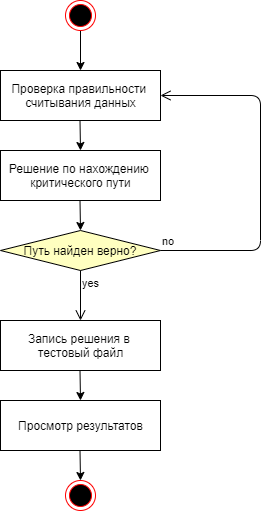

The diagram above was exported from draw.io. Its source (the exported page's mxGraphModel, read from the mxfile embedded in the PNG):
<mxGraphModel dx="1038" dy="547" grid="1" gridSize="10" guides="1" tooltips="1" connect="1" arrows="1" fold="1" page="1" pageScale="1" pageWidth="827" pageHeight="1169" math="0" shadow="0">
  <root>
    <mxCell id="flA7lopKaXGIqhl8ngs9-0" />
    <mxCell id="flA7lopKaXGIqhl8ngs9-1" parent="flA7lopKaXGIqhl8ngs9-0" />
    <mxCell id="Ela7L9JD9uOtTemZPHEr-0" value="" style="edgeStyle=orthogonalEdgeStyle;rounded=0;orthogonalLoop=1;jettySize=auto;html=1;" parent="flA7lopKaXGIqhl8ngs9-1" source="flA7lopKaXGIqhl8ngs9-3" target="flA7lopKaXGIqhl8ngs9-4" edge="1">
      <mxGeometry relative="1" as="geometry" />
    </mxCell>
    <mxCell id="flA7lopKaXGIqhl8ngs9-3" value="" style="ellipse;html=1;shape=endState;fillColor=#000000;strokeColor=#ff0000;" parent="flA7lopKaXGIqhl8ngs9-1" vertex="1">
      <mxGeometry x="265" y="50" width="30" height="30" as="geometry" />
    </mxCell>
    <mxCell id="flA7lopKaXGIqhl8ngs9-4" value="Проверка правильности &lt;br&gt;считывания данных" style="html=1;" parent="flA7lopKaXGIqhl8ngs9-1" vertex="1">
      <mxGeometry x="200" y="120" width="160" height="50" as="geometry" />
    </mxCell>
    <mxCell id="flA7lopKaXGIqhl8ngs9-5" value="Решение по нахождению &lt;br&gt;критического пути" style="html=1;" parent="flA7lopKaXGIqhl8ngs9-1" vertex="1">
      <mxGeometry x="200" y="200" width="160" height="50" as="geometry" />
    </mxCell>
    <mxCell id="flA7lopKaXGIqhl8ngs9-6" value="Путь найден верно?" style="rhombus;whiteSpace=wrap;html=1;fillColor=#ffffc0;" parent="flA7lopKaXGIqhl8ngs9-1" vertex="1">
      <mxGeometry x="200" y="280" width="160" height="40" as="geometry" />
    </mxCell>
    <mxCell id="flA7lopKaXGIqhl8ngs9-7" value="no" style="edgeStyle=orthogonalEdgeStyle;html=1;align=left;verticalAlign=bottom;endArrow=open;endSize=8;entryX=1;entryY=0.5;entryDx=0;entryDy=0;exitX=1;exitY=0.5;exitDx=0;exitDy=0;" parent="flA7lopKaXGIqhl8ngs9-1" source="flA7lopKaXGIqhl8ngs9-6" target="flA7lopKaXGIqhl8ngs9-4" edge="1">
      <mxGeometry x="-1" relative="1" as="geometry">
        <mxPoint x="420" y="380" as="targetPoint" />
        <Array as="points">
          <mxPoint x="460" y="300" />
          <mxPoint x="460" y="145" />
        </Array>
      </mxGeometry>
    </mxCell>
    <mxCell id="flA7lopKaXGIqhl8ngs9-8" value="yes" style="edgeStyle=orthogonalEdgeStyle;html=1;align=left;verticalAlign=top;endArrow=open;endSize=8;entryX=0.5;entryY=0;entryDx=0;entryDy=0;" parent="flA7lopKaXGIqhl8ngs9-1" source="flA7lopKaXGIqhl8ngs9-6" target="flA7lopKaXGIqhl8ngs9-9" edge="1">
      <mxGeometry x="-1" relative="1" as="geometry">
        <mxPoint x="150" y="440" as="targetPoint" />
      </mxGeometry>
    </mxCell>
    <mxCell id="flA7lopKaXGIqhl8ngs9-9" value="Запись решения в &lt;br&gt;тестовый файл" style="html=1;" parent="flA7lopKaXGIqhl8ngs9-1" vertex="1">
      <mxGeometry x="200" y="370" width="160" height="50" as="geometry" />
    </mxCell>
    <mxCell id="flA7lopKaXGIqhl8ngs9-10" value="Просмотр результатов" style="html=1;" parent="flA7lopKaXGIqhl8ngs9-1" vertex="1">
      <mxGeometry x="200" y="450" width="160" height="50" as="geometry" />
    </mxCell>
    <mxCell id="flA7lopKaXGIqhl8ngs9-11" value="" style="ellipse;html=1;shape=endState;fillColor=#000000;strokeColor=#ff0000;" parent="flA7lopKaXGIqhl8ngs9-1" vertex="1">
      <mxGeometry x="265" y="530" width="30" height="30" as="geometry" />
    </mxCell>
    <mxCell id="Ela7L9JD9uOtTemZPHEr-1" value="" style="edgeStyle=orthogonalEdgeStyle;rounded=0;orthogonalLoop=1;jettySize=auto;html=1;" parent="flA7lopKaXGIqhl8ngs9-1" edge="1">
      <mxGeometry relative="1" as="geometry">
        <mxPoint x="279.5" y="170" as="sourcePoint" />
        <mxPoint x="280" y="200" as="targetPoint" />
      </mxGeometry>
    </mxCell>
    <mxCell id="Ela7L9JD9uOtTemZPHEr-2" value="" style="edgeStyle=orthogonalEdgeStyle;rounded=0;orthogonalLoop=1;jettySize=auto;html=1;" parent="flA7lopKaXGIqhl8ngs9-1" edge="1">
      <mxGeometry relative="1" as="geometry">
        <mxPoint x="279.5" y="250" as="sourcePoint" />
        <mxPoint x="280" y="280" as="targetPoint" />
      </mxGeometry>
    </mxCell>
    <mxCell id="Ela7L9JD9uOtTemZPHEr-4" value="" style="edgeStyle=orthogonalEdgeStyle;rounded=0;orthogonalLoop=1;jettySize=auto;html=1;" parent="flA7lopKaXGIqhl8ngs9-1" edge="1">
      <mxGeometry relative="1" as="geometry">
        <mxPoint x="279.5" y="420" as="sourcePoint" />
        <mxPoint x="280" y="450" as="targetPoint" />
      </mxGeometry>
    </mxCell>
    <mxCell id="Ela7L9JD9uOtTemZPHEr-5" value="" style="edgeStyle=orthogonalEdgeStyle;rounded=0;orthogonalLoop=1;jettySize=auto;html=1;" parent="flA7lopKaXGIqhl8ngs9-1" edge="1">
      <mxGeometry relative="1" as="geometry">
        <mxPoint x="279.5" y="500" as="sourcePoint" />
        <mxPoint x="280" y="530" as="targetPoint" />
      </mxGeometry>
    </mxCell>
  </root>
</mxGraphModel>